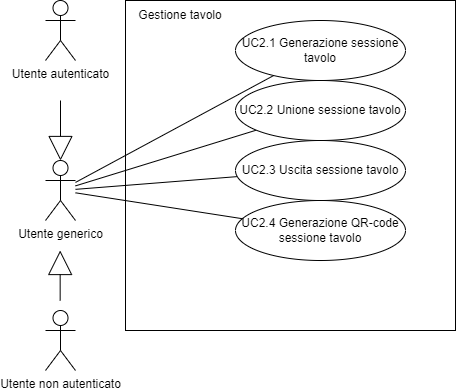

The diagram above was exported from draw.io. Its source (the exported page's mxGraphModel, read from the mxfile embedded in the PNG):
<mxGraphModel dx="1422" dy="745" grid="1" gridSize="10" guides="1" tooltips="1" connect="1" arrows="1" fold="1" page="1" pageScale="1" pageWidth="850" pageHeight="1100" math="0" shadow="0">
  <root>
    <mxCell id="0" />
    <mxCell id="1" parent="0" />
    <mxCell id="MFOhbV9gwOolACRjkD1f-1" value="Utente generico" style="shape=umlActor;verticalLabelPosition=bottom;verticalAlign=top;html=1;outlineConnect=0;" parent="1" vertex="1">
      <mxGeometry x="220" y="380" width="30" height="60" as="geometry" />
    </mxCell>
    <mxCell id="MFOhbV9gwOolACRjkD1f-2" value="" style="endArrow=block;html=1;rounded=0;strokeColor=default;endFill=0;endSize=22;" parent="1" edge="1">
      <mxGeometry width="50" height="50" relative="1" as="geometry">
        <mxPoint x="234.66000000000008" y="520" as="sourcePoint" />
        <mxPoint x="234.66000000000008" y="470" as="targetPoint" />
      </mxGeometry>
    </mxCell>
    <mxCell id="MFOhbV9gwOolACRjkD1f-3" value="" style="endArrow=block;html=1;rounded=0;strokeColor=default;endFill=0;strokeWidth=1;endSize=22;" parent="1" target="MFOhbV9gwOolACRjkD1f-1" edge="1">
      <mxGeometry width="50" height="50" relative="1" as="geometry">
        <mxPoint x="235" y="320" as="sourcePoint" />
        <mxPoint x="450" y="440" as="targetPoint" />
      </mxGeometry>
    </mxCell>
    <mxCell id="MFOhbV9gwOolACRjkD1f-4" value="Utente non autenticato" style="shape=umlActor;verticalLabelPosition=bottom;verticalAlign=top;html=1;outlineConnect=0;" parent="1" vertex="1">
      <mxGeometry x="220" y="530" width="30" height="60" as="geometry" />
    </mxCell>
    <mxCell id="MFOhbV9gwOolACRjkD1f-5" value="Utente autenticato" style="shape=umlActor;verticalLabelPosition=bottom;verticalAlign=top;html=1;outlineConnect=0;" parent="1" vertex="1">
      <mxGeometry x="220" y="220" width="30" height="60" as="geometry" />
    </mxCell>
    <mxCell id="MFOhbV9gwOolACRjkD1f-6" value="" style="whiteSpace=wrap;html=1;aspect=fixed;" parent="1" vertex="1">
      <mxGeometry x="300" y="220" width="330" height="330" as="geometry" />
    </mxCell>
    <mxCell id="MFOhbV9gwOolACRjkD1f-7" value="Gestione tavolo" style="text;html=1;strokeColor=none;fillColor=none;align=center;verticalAlign=middle;whiteSpace=wrap;rounded=0;" parent="1" vertex="1">
      <mxGeometry x="310" y="220" width="90" height="30" as="geometry" />
    </mxCell>
    <mxCell id="MFOhbV9gwOolACRjkD1f-8" style="edgeStyle=none;rounded=0;orthogonalLoop=1;jettySize=auto;html=1;endArrow=none;endFill=0;strokeColor=default;" parent="1" source="MFOhbV9gwOolACRjkD1f-9" target="MFOhbV9gwOolACRjkD1f-1" edge="1">
      <mxGeometry relative="1" as="geometry" />
    </mxCell>
    <mxCell id="MFOhbV9gwOolACRjkD1f-9" value="UC2.1 Generazione sessione tavolo" style="ellipse;whiteSpace=wrap;html=1;" parent="1" vertex="1">
      <mxGeometry x="410" y="240" width="170" height="60" as="geometry" />
    </mxCell>
    <mxCell id="MFOhbV9gwOolACRjkD1f-10" style="edgeStyle=none;rounded=0;orthogonalLoop=1;jettySize=auto;html=1;endArrow=none;endFill=0;strokeColor=default;" parent="1" source="MFOhbV9gwOolACRjkD1f-11" target="MFOhbV9gwOolACRjkD1f-1" edge="1">
      <mxGeometry relative="1" as="geometry" />
    </mxCell>
    <mxCell id="MFOhbV9gwOolACRjkD1f-11" value="UC2.2 Unione sessione tavolo" style="ellipse;whiteSpace=wrap;html=1;" parent="1" vertex="1">
      <mxGeometry x="410" y="300" width="170" height="60" as="geometry" />
    </mxCell>
    <mxCell id="MFOhbV9gwOolACRjkD1f-12" style="edgeStyle=none;rounded=0;orthogonalLoop=1;jettySize=auto;html=1;endArrow=none;endFill=0;strokeColor=default;" parent="1" source="MFOhbV9gwOolACRjkD1f-13" target="MFOhbV9gwOolACRjkD1f-1" edge="1">
      <mxGeometry relative="1" as="geometry" />
    </mxCell>
    <mxCell id="MFOhbV9gwOolACRjkD1f-13" value="UC2.3 Uscita sessione tavolo" style="ellipse;whiteSpace=wrap;html=1;" parent="1" vertex="1">
      <mxGeometry x="410" y="360" width="170" height="60" as="geometry" />
    </mxCell>
    <mxCell id="MFOhbV9gwOolACRjkD1f-14" style="edgeStyle=none;rounded=0;orthogonalLoop=1;jettySize=auto;html=1;endArrow=none;endFill=0;strokeColor=default;" parent="1" source="MFOhbV9gwOolACRjkD1f-15" target="MFOhbV9gwOolACRjkD1f-1" edge="1">
      <mxGeometry relative="1" as="geometry" />
    </mxCell>
    <mxCell id="MFOhbV9gwOolACRjkD1f-15" value="UC2.4 Generazione QR-code sessione tavolo" style="ellipse;whiteSpace=wrap;html=1;" parent="1" vertex="1">
      <mxGeometry x="410" y="420" width="170" height="60" as="geometry" />
    </mxCell>
  </root>
</mxGraphModel>